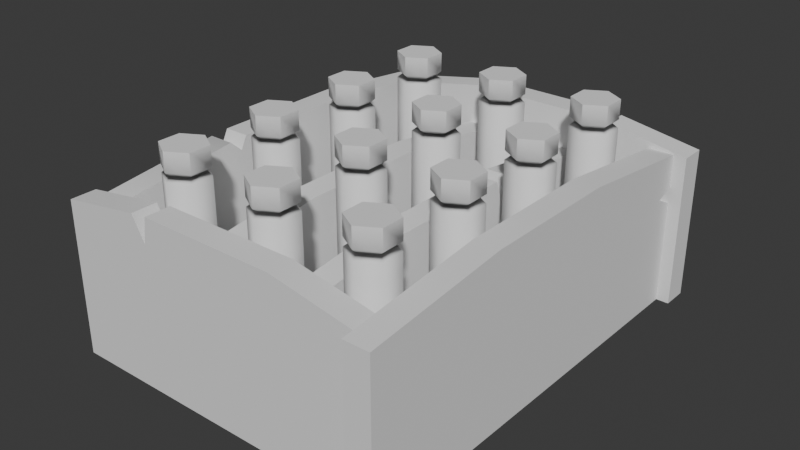 # Source: Glitters.blend  (saved by Blender 4.5.90; exported with 4.5.12 LTS)
import bpy
from mathutils import Matrix  # noqa: F401  (used for matrix-valued properties, if any)

bpy.ops.wm.read_factory_settings(use_empty=True)
scene = bpy.context.scene
scene.name = 'Scene'

# ---- node groups
ng_smooth_by_angle = bpy.data.node_groups.new('Smooth by Angle', 'GeometryNodeTree')
_s = ng_smooth_by_angle.interface.new_socket(name='Mesh', in_out='OUTPUT', socket_type='NodeSocketGeometry')
_s = ng_smooth_by_angle.interface.new_socket(name='Mesh', in_out='INPUT', socket_type='NodeSocketGeometry')
_s = ng_smooth_by_angle.interface.new_socket(name='Angle', in_out='INPUT', socket_type='NodeSocketFloat')
_s.subtype = 'ANGLE'
_s.default_value = 0.5236
_s.min_value = 0.0
_s.max_value = 3.142
_s.description = 'Maximum face angle for smooth edges'
_s = ng_smooth_by_angle.interface.new_socket(name='Ignore Sharpness', in_out='INPUT', socket_type='NodeSocketBool')
_s.force_non_field = True
ng_smooth_by_angle.description = 'Set the sharpness of mesh edges based on the angle between the neighboring faces'
ng_smooth_by_angle.is_modifier = True
_N = ng_smooth_by_angle.nodes; _L = ng_smooth_by_angle.links
n0 = _N.new('GeometryNodeSetShadeSmooth'); n0.name = 'Set Shade Smooth'; n0.location = (120, -80)
n0.domain = 'EDGE'
n1 = _N.new('GeometryNodeSetShadeSmooth'); n1.name = 'Set Shade Smooth.001'; n1.location = (300, -80)
n2 = _N.new('NodeGroupOutput'); n2.name = 'Group Output'; n2.location = (480, -80)
n3 = _N.new('GeometryNodeInputMeshEdgeAngle'); n3.name = 'Edge Angle'; n3.location = (-440, -240)
n4 = _N.new('NodeGroupInput'); n4.name = 'Group Input'; n4.location = (-80, -80)
n5 = _N.new('GeometryNodeInputEdgeSmooth'); n5.name = 'Is Edge Smooth'; n5.location = (-260, -120)
n6 = _N.new('GeometryNodeInputShadeSmooth'); n6.name = 'Is Shade Smooth'; n6.location = (-440, -397)
n7 = _N.new('FunctionNodeCompare'); n7.name = 'Compare'; n7.location = (-260, -260)
n7.operation = 'LESS_EQUAL'
n7.inputs[6].default_value = (0.0, 0.0, 0.0, 0.0)
n7.inputs[7].default_value = (0.0, 0.0, 0.0, 0.0)
n8 = _N.new('FunctionNodeBooleanMath'); n8.name = 'Boolean Math.001'; n8.location = (-80, -260)
n9 = _N.new('NodeGroupInput'); n9.name = 'Group Input.001'; n9.location = (-440, -329)
n10 = _N.new('NodeGroupInput'); n10.name = 'Group Input.002'; n10.location = (-259, -189)
n11 = _N.new('FunctionNodeBooleanMath'); n11.name = 'Boolean Math'; n11.location = (-80, -149)
n11.operation = 'OR'
n12 = _N.new('FunctionNodeBooleanMath'); n12.name = 'Boolean Math.002'; n12.location = (-260, -380)
n12.operation = 'OR'
n13 = _N.new('NodeGroupInput'); n13.name = 'Group Input.003'; n13.location = (-440, -460)
_L.new(n3.outputs[0], n7.inputs[0])
_L.new(n1.outputs[0], n2.inputs[0])
_L.new(n9.outputs[1], n7.inputs[1])
_L.new(n7.outputs[0], n8.inputs[0])
_L.new(n4.outputs[0], n0.inputs[0])
_L.new(n0.outputs[0], n1.inputs[0])
_L.new(n8.outputs[0], n0.inputs[2])
_L.new(n10.outputs[2], n11.inputs[1])
_L.new(n5.outputs[0], n11.inputs[0])
_L.new(n11.outputs[0], n0.inputs[1])
_L.new(n13.outputs[2], n12.inputs[1])
_L.new(n6.outputs[0], n12.inputs[0])
_L.new(n12.outputs[0], n8.inputs[1])
n2.is_active_output = True

# ---- world
world_world = bpy.data.worlds.new('World'); scene.world = world_world
world_world.use_nodes = True; world_world.node_tree.nodes.clear()
_N = world_world.node_tree.nodes; _L = world_world.node_tree.links
n0 = _N.new('ShaderNodeOutputWorld'); n0.name = 'World Output'; n0.location = (200, 100)
n1 = _N.new('ShaderNodeBackground'); n1.name = 'Background'; n1.location = (-200, 100)
n1.inputs[0].default_value = (0.05088, 0.05088, 0.05088, 1.0)
_L.new(n1.outputs[0], n0.inputs[0])
n0.is_active_output = True
world_world.color = (0.05088, 0.05088, 0.05088)
world_world.sun_shadow_jitter_overblur = 0.0

# ---- meshes
me_cylinder = bpy.data.meshes.new('Cylinder')
me_cylinder.from_pydata([(8.196e-09, 0.2495, 0.0), (0.0, 0.44, 0.3084), (0.2161, 0.1247, 0.0), (0.3811, 0.22, 0.3084), (0.2161, -0.1247, 0.0), (0.3811, -0.22, 0.3084), (-8.196e-09, -0.2495, 0.0), (0.0, -0.44, 0.3084), (-0.2161, -0.1247, 0.0), (-0.3811, -0.22, 0.3084), (-0.2161, 0.1247, 0.0), (-0.3811, 0.22, 0.3084), (4.564e-09, 0.3839, 0.1542), (0.3325, 0.192, 0.1542), (0.3325, -0.192, 0.1542), (-4.564e-09, -0.3839, 0.1542), (-0.3325, -0.192, 0.1542), (-0.3325, 0.192, 0.1542), (0.0, 0.44, 4.0), (0.3811, 0.22, 4.0), (0.3811, -0.22, 4.0), (0.0, -0.44, 4.0), (-0.3811, -0.22, 4.0), (-0.3811, 0.22, 4.0), (0.0, 0.44, 3.456), (-0.2906, 0.1678, 3.539), (-0.3811, 0.22, 3.456), (0.3811, 0.22, 3.456), (0.2906, 0.1678, 3.539), (0.3811, -0.22, 3.456), (0.0, -0.44, 3.456), (-0.3811, -0.22, 3.456), (-0.2906, -0.1678, 3.539), (0.0, 0.3356, 3.539), (0.0, 0.44, 3.621), (-0.3811, 0.22, 3.621), (0.3811, 0.22, 3.621), (0.2906, -0.1678, 3.539), (0.3811, -0.22, 3.621), (0.0, -0.3356, 3.539), (0.0, -0.44, 3.621), (-0.3811, -0.22, 3.621)], [], [(12, 13, 2, 0), (13, 14, 4, 2), (14, 15, 6, 4), (15, 16, 8, 6), (16, 17, 10, 8), (17, 12, 0, 10), (0, 2, 4, 6, 8, 10), (11, 1, 12, 17), (9, 11, 17, 16), (7, 9, 16, 15), (5, 7, 15, 14), (3, 5, 14, 13), (1, 3, 13, 12), (19, 18, 23, 22, 21, 20), (32, 25, 26, 31), (39, 32, 31, 30), (37, 39, 30, 29), (28, 37, 29, 27), (25, 33, 24, 26), (33, 28, 27, 24), (41, 35, 25, 32), (40, 41, 32, 39), (38, 40, 39, 37), (36, 38, 37, 28), (35, 34, 33, 25), (34, 36, 28, 33), (32, 25, 33, 28, 37, 39), (1, 24, 27, 3), (11, 26, 24, 1), (9, 31, 26, 11), (3, 27, 29, 5), (5, 29, 30, 7), (7, 30, 31, 9), (35, 23, 18, 34), (34, 18, 19, 36), (41, 22, 23, 35), (36, 19, 20, 38), (38, 20, 21, 40), (40, 21, 22, 41)])
me_cylinder.polygons.foreach_set('use_smooth', [True] * 39)
_uv = me_cylinder.uv_layers.new(name='UVMap')
_uv.uv.foreach_set('vector', [0.75, 0.438, 0.9128, 0.344, 0.8678, 0.318, 0.75, 0.3861, 0.9128, 0.344, 0.9128, 0.156, 0.8678, 0.182, 0.8678, 0.318, 0.9128, 0.156, 0.75, 0.06196, 0.75, 0.1139, 0.8678, 0.182, 0.75, 0.06196, 0.5872, 0.156, 0.6322, 0.182, 0.75, 0.1139, 0.5872, 0.156, 0.5872, 0.344, 0.6322, 0.318, 0.6322, 0.182, 0.5872, 0.344, 0.75, 0.438, 0.75, 0.3861, 0.6322, 0.318, 0.75, 0.3861, 0.8678, 0.318, 0.8678, 0.182, 0.75, 0.1139, 0.6322, 0.182, 0.6322, 0.318, 0.5422, 0.37, 0.75, 0.49, 0.75, 0.438, 0.5872, 0.344, 0.5422, 0.13, 0.5422, 0.37, 0.5872, 0.344, 0.5872, 0.156, 0.75, 0.01, 0.5422, 0.13, 0.5872, 0.156, 0.75, 0.06196, 0.9578, 0.13, 0.75, 0.01, 0.75, 0.06196, 0.9128, 0.156, 0.9578, 0.37, 0.9578, 0.13, 0.9128, 0.156, 0.9128, 0.344, 0.75, 0.49, 0.9578, 0.37, 0.9128, 0.344, 0.75, 0.438, 0.4578, 0.37, 0.25, 0.49, 0.04215, 0.37, 0.04215, 0.13, 0.25, 0.01, 0.4578, 0.13, 0.3705, 0.9398, 0.3188, 0.9398, 0.1667, 0.9293, 0.3333, 0.9291, 0.5108, 0.9398, 0.3705, 0.9398, 0.3333, 0.9291, 0.5, 0.9291, 0.6559, 0.9398, 0.5108, 0.9398, 0.5, 0.9291, 0.6667, 0.9291, 0.7961, 0.9398, 0.6559, 0.9398, 0.6667, 0.9291, 0.8333, 0.9291, 0.3188, 0.9398, 0.8478, 0.9398, 1.0, 0.9295, 0.1667, 0.9293, 0.8478, 0.9398, 0.7961, 0.9398, 0.8333, 0.9291, 1.0, 0.9295, 0.3333, 0.9506, 0.1667, 0.9494, 0.3188, 0.9398, 0.3705, 0.9398, 0.5, 0.9506, 0.3333, 0.9506, 0.3705, 0.9398, 0.5108, 0.9398, 0.6667, 0.9506, 0.5, 0.9506, 0.5108, 0.9398, 0.6559, 0.9398, 0.8333, 0.9506, 0.6667, 0.9506, 0.6559, 0.9398, 0.7961, 0.9398, 0.1667, 0.9494, 1.0, 0.9487, 0.8478, 0.9398, 0.3188, 0.9398, 1.0, 0.9487, 0.8333, 0.9506, 0.7961, 0.9398, 0.8478, 0.9398, 0.3705, 0.9398, 0.3188, 0.9398, 0.8478, 0.9398, 0.7961, 0.9398, 0.6559, 0.9398, 0.5108, 0.9398, 1.0, 0.5188, 1.0, 0.9295, 0.8333, 0.9291, 0.8333, 0.5188, 0.1667, 0.5188, 0.1667, 0.9293, -8.941e-08, 0.9291, -8.941e-08, 0.5188, 0.3333, 0.5188, 0.3333, 0.9291, 0.1667, 0.9293, 0.1667, 0.5188, 0.8333, 0.5188, 0.8333, 0.9291, 0.6667, 0.9291, 0.6667, 0.5188, 0.6667, 0.5188, 0.6667, 0.9291, 0.5, 0.9291, 0.5, 0.5188, 0.5, 0.5188, 0.5, 0.9291, 0.3333, 0.9291, 0.3333, 0.5188, 0.1667, 0.9494, 0.1667, 1.0, -8.941e-08, 1.0, -8.941e-08, 0.9506, 1.0, 0.9487, 1.0, 1.0, 0.8333, 1.0, 0.8333, 0.9506, 0.3333, 0.9506, 0.3333, 1.0, 0.1667, 1.0, 0.1667, 0.9494, 0.8333, 0.9506, 0.8333, 1.0, 0.6667, 1.0, 0.6667, 0.9506, 0.6667, 0.9506, 0.6667, 1.0, 0.5, 1.0, 0.5, 0.9506, 0.5, 0.9506, 0.5, 1.0, 0.3333, 1.0, 0.3333, 0.9506])
me_cylinder.update()
me_cylinder.normals_split_custom_set([tuple(v) for v in zip(*[iter([0.0, 0.8751, -0.4839, 0.7579, 0.4376, -0.4839, 0.4455, 0.2572, -0.8575, 0.0, 0.5144, -0.8575, 0.7579, 0.4376, -0.4839, 0.7579, -0.4376, -0.4839, 0.4455, -0.2572, -0.8575, 0.4455, 0.2572, -0.8575, 0.7579, -0.4376, -0.4839, 0.0, -0.8751, -0.4839, 0.0, -0.5144, -0.8575, 0.4455, -0.2572, -0.8575, 0.0, -0.8751, -0.4839, -0.7579, -0.4376, -0.4839, -0.4455, -0.2572, -0.8575, 0.0, -0.5144, -0.8575, -0.7579, -0.4376, -0.4839, -0.7579, 0.4376, -0.4839, -0.4455, 0.2572, -0.8575, -0.4455, -0.2572, -0.8575, -0.7579, 0.4376, -0.4839, 0.0, 0.8751, -0.4839, 0.0, 0.5144, -0.8575, -0.4455, 0.2572, -0.8575, 0.0, 0.5144, -0.8575, 0.4455, 0.2572, -0.8575, 0.4455, -0.2572, -0.8575, 0.0, -0.5144, -0.8575, -0.4455, -0.2572, -0.8575, -0.4455, 0.2572, -0.8575, -0.8542, 0.4932, -0.1647, -2.337e-08, 0.9863, -0.1647, 0.0, 0.8751, -0.4839, -0.7579, 0.4376, -0.4839, -0.8542, -0.4932, -0.1647, -0.8542, 0.4932, -0.1647, -0.7579, 0.4376, -0.4839, -0.7579, -0.4376, -0.4839, 2.337e-08, -0.9863, -0.1647, -0.8542, -0.4932, -0.1647, -0.7579, -0.4376, -0.4839, 0.0, -0.8751, -0.4839, 0.8542, -0.4932, -0.1647, 2.337e-08, -0.9863, -0.1647, 0.0, -0.8751, -0.4839, 0.7579, -0.4376, -0.4839, 0.8542, 0.4932, -0.1647, 0.8542, -0.4932, -0.1647, 0.7579, -0.4376, -0.4839, 0.7579, 0.4376, -0.4839, -2.337e-08, 0.9863, -0.1647, 0.8542, 0.4932, -0.1647, 0.7579, 0.4376, -0.4839, 0.0, 0.8751, -0.4839, 0.6862, 0.3962, 0.61, -1.389e-07, 0.7924, 0.61, -0.6862, 0.3962, 0.61, -0.6862, -0.3962, 0.61, -1.389e-07, -0.7924, 0.61, 0.6862, -0.3962, 0.61, -0.5357, -0.3093, 0.7857, -0.5357, 0.3093, 0.7857, -0.7975, 0.4605, 0.3898, -0.7975, -0.4605, 0.3898, 0.0, -0.6186, 0.7857, -0.5357, -0.3093, 0.7857, -0.7975, -0.4605, 0.3898, -1.345e-08, -0.9209, 0.3898, 0.5357, -0.3093, 0.7857, 0.0, -0.6186, 0.7857, -1.345e-08, -0.9209, 0.3898, 0.7975, -0.4605, 0.3898, 0.5357, 0.3093, 0.7857, 0.5357, -0.3093, 0.7857, 0.7975, -0.4605, 0.3898, 0.7975, 0.4605, 0.3898, -0.5357, 0.3093, 0.7857, 0.0, 0.6186, 0.7857, 0.0, 0.9209, 0.3898, -0.7975, 0.4605, 0.3898, 0.0, 0.6186, 0.7857, 0.5357, 0.3093, 0.7857, 0.7975, 0.4605, 0.3898, 0.0, 0.9209, 0.3898, -0.7975, -0.4605, -0.3898, -0.7975, 0.4605, -0.3898, -0.5357, 0.3093, -0.7857, -0.5357, -0.3093, -0.7857, 0.0, -0.9209, -0.3898, -0.7975, -0.4605, -0.3898, -0.5357, -0.3093, -0.7857, 0.0, -0.6186, -0.7857, 0.7975, -0.4605, -0.3898, 0.0, -0.9209, -0.3898, 0.0, -0.6186, -0.7857, 0.5357, -0.3093, -0.7857, 0.7975, 0.4605, -0.3898, 0.7975, -0.4605, -0.3898, 0.5357, -0.3093, -0.7857, 0.5357, 0.3093, -0.7857, -0.7975, 0.4605, -0.3898, 1.345e-08, 0.9209, -0.3898, 0.0, 0.6186, -0.7857, -0.5357, 0.3093, -0.7857, 1.345e-08, 0.9209, -0.3898, 0.7975, 0.4605, -0.3898, 0.5357, 0.3093, -0.7857, 0.0, 0.6186, -0.7857, -2.037e-07, 0.0, -1.0, -2.037e-07, 0.0, -1.0, -2.037e-07, 0.0, -1.0, -2.037e-07, 0.0, -1.0, -2.037e-07, 0.0, -1.0, -2.037e-07, 0.0, -1.0, -2.337e-08, 0.9863, -0.1647, 0.0, 0.9209, 0.3898, 0.7975, 0.4605, 0.3898, 0.8542, 0.4932, -0.1647, -0.8542, 0.4932, -0.1647, -0.7975, 0.4605, 0.3898, 0.0, 0.9209, 0.3898, -2.337e-08, 0.9863, -0.1647, -0.8542, -0.4932, -0.1647, -0.7975, -0.4605, 0.3898, -0.7975, 0.4605, 0.3898, -0.8542, 0.4932, -0.1647, 0.8542, 0.4932, -0.1647, 0.7975, 0.4605, 0.3898, 0.7975, -0.4605, 0.3898, 0.8542, -0.4932, -0.1647, 0.8542, -0.4932, -0.1647, 0.7975, -0.4605, 0.3898, -1.345e-08, -0.9209, 0.3898, 2.337e-08, -0.9863, -0.1647, 2.337e-08, -0.9863, -0.1647, -1.345e-08, -0.9209, 0.3898, -0.7975, -0.4605, 0.3898, -0.8542, -0.4932, -0.1647, -0.7975, 0.4605, -0.3898, -0.6862, 0.3962, 0.61, -1.389e-07, 0.7924, 0.61, 1.345e-08, 0.9209, -0.3898, 1.345e-08, 0.9209, -0.3898, -1.389e-07, 0.7924, 0.61, 0.6862, 0.3962, 0.61, 0.7975, 0.4605, -0.3898, -0.7975, -0.4605, -0.3898, -0.6862, -0.3962, 0.61, -0.6862, 0.3962, 0.61, -0.7975, 0.4605, -0.3898, 0.7975, 0.4605, -0.3898, 0.6862, 0.3962, 0.61, 0.6862, -0.3962, 0.61, 0.7975, -0.4605, -0.3898, 0.7975, -0.4605, -0.3898, 0.6862, -0.3962, 0.61, -1.389e-07, -0.7924, 0.61, 0.0, -0.9209, -0.3898, 0.0, -0.9209, -0.3898, -1.389e-07, -0.7924, 0.61, -0.6862, -0.3962, 0.61, -0.7975, -0.4605, -0.3898])] * 3)])
me_cube_002 = bpy.data.meshes.new('Cube.002')
me_cube_002.from_pydata([(3.25, -4.5, 0.0), (3.25, -4.5, 3.0), (3.25, 3.75, 0.0), (3.25, 3.75, 3.0), (2.75, 3.75, 3.0), (2.75, 3.75, 0.0), (2.75, -4.5, 3.0), (2.75, -4.5, 0.0), (-2.75, -3.75, 0.0), (-2.75, -3.75, 3.0), (-2.75, 4.5, 0.0), (-2.75, 4.5, 3.0), (-3.25, 4.5, 3.0), (-3.25, 4.5, 0.0), (-3.25, -3.75, 3.0), (-3.25, -3.75, 0.0), (-3.5, -4.25, 1.192e-07), (-3.5, -4.25, 3.0), (2.75, -4.25, 1.192e-07), (2.75, -4.25, 3.0), (2.75, -3.75, 3.0), (2.75, -3.75, 1.192e-07), (-3.5, -3.75, 3.0), (-3.5, -3.75, 1.192e-07), (-2.75, 3.75, 1.192e-07), (-2.75, 3.75, 3.0), (3.5, 3.75, 1.192e-07), (3.5, 3.75, 3.0), (3.5, 4.25, 3.0), (3.5, 4.25, 1.192e-07), (-2.75, 4.25, 3.0), (-2.75, 4.25, 1.192e-07), (1.25, -3.75, 0.0), (1.25, -3.75, 2.5), (1.25, 3.75, 0.0), (1.25, 3.75, 2.5), (0.75, 3.75, 2.5), (0.75, 3.75, 0.0), (0.75, -3.75, 2.5), (0.75, -3.75, 0.0), (-0.75, -3.75, 0.0), (-0.75, -3.75, 2.5), (-0.75, 3.75, 0.0), (-0.75, 3.75, 2.5), (-1.25, 3.75, 2.5), (-1.25, 3.75, 0.0), (-1.25, -3.75, 2.5), (-1.25, -3.75, 0.0), (-1.132, 3.75, 3.302), (-1.132, 4.25, 3.302), (1.25, -1.382, 2.802), (0.75, -1.382, 2.802), (3.25, 1.132, 3.302), (3.25, -1.632, 3.302), (2.75, -1.632, 3.302), (2.75, 1.132, 3.302), (-2.75, 1.632, 3.302), (-3.25, 1.632, 3.302), (1.132, -4.25, 3.302), (1.132, -3.75, 3.302), (-0.75, 1.382, 2.802), (-0.75, -1.382, 2.802), (-1.25, -1.382, 2.802), (-1.25, 1.382, 2.802), (1.387, 3.75, 3.302), (1.874, 3.75, 3.263), (1.632, 3.75, 2.734), (1.874, 4.25, 3.263), (1.387, 4.25, 3.302), (1.632, 4.25, 2.734), (-2.75, -1.376, 3.274), (-2.75, -1.006, 3.302), (-2.75, -1.132, 3.057), (-3.25, -1.006, 3.302), (-3.25, -1.376, 3.274), (-3.25, -1.132, 3.057), (-1.874, -4.25, 3.263), (-1.546, -4.25, 3.302), (-1.622, -4.25, 2.803), (-1.546, -3.75, 3.302), (-1.874, -3.75, 3.263), (-1.622, -3.75, 2.803), (-3.0, -4.0, 0.0), (3.0, -4.0, 0.0), (-3.0, 4.0, 0.0), (3.0, 4.0, 0.0), (1.25, 1.141, 2.802), (1.25, 1.528, 2.771), (1.25, 1.382, 2.034), (0.75, 1.528, 2.771), (0.75, 1.141, 2.802), (0.75, 1.382, 2.034), (3.25, 3.75, 2.359), (3.25, 3.75, 2.047), (3.25, 3.33, 2.2), (2.75, 3.75, 2.047), (2.75, 3.75, 2.359), (2.75, 3.33, 2.2)], [], [(0, 1, 53, 52, 3, 92, 94, 93, 2), (9, 8, 15, 14), (10, 11, 12, 13), (17, 16, 23, 22), (18, 19, 20, 21), (25, 24, 31, 30), (26, 27, 28, 29), (33, 32, 39, 38), (34, 35, 36, 37), (41, 40, 47, 46), (42, 43, 44, 45), (53, 54, 55, 52), (61, 62, 63, 60), (46, 47, 45, 44, 63, 62), (60, 43, 42, 40, 41, 61), (89, 91, 90, 51, 38, 39, 37, 36), (48, 25, 30, 49), (88, 87, 35, 34, 32, 33, 50, 86), (50, 33, 38, 51), (53, 1, 6, 54), (3, 52, 55, 4), (14, 15, 13, 12, 57, 73, 75, 74), (11, 56, 57, 12), (22, 23, 21, 20, 59, 79, 81, 80), (19, 58, 59, 20), (61, 41, 46, 62), (43, 60, 63, 44), (66, 65, 27, 26, 24, 25, 48, 64), (77, 78, 81, 79), (71, 72, 75, 73), (65, 66, 69, 67), (66, 64, 68, 69), (72, 70, 74, 75), (78, 76, 80, 81), (48, 49, 68, 64), (27, 65, 67, 28), (67, 69, 68, 49, 30, 31, 29, 28), (9, 70, 72, 71, 56, 11, 10, 8), (71, 73, 57, 56), (70, 9, 14, 74), (55, 54, 6, 7, 5, 95, 97, 96, 4), (77, 79, 59, 58), (76, 17, 22, 80), (17, 76, 78, 77, 58, 19, 18, 16), (82, 83, 85, 84), (88, 86, 90, 91), (50, 51, 90, 86), (35, 87, 89, 36), (87, 88, 91, 89), (2, 93, 95, 5), (92, 3, 4, 96), (1, 0, 7, 6), (94, 92, 96, 97), (93, 94, 97, 95)])
me_cube_002.polygons.foreach_set('use_smooth', [1, 1, 1, 1, 1, 1, 1, 1, 1, 1, 1, 1, 1, 1, 1, 1, 1, 1, 1, 1, 1, 1, 1, 1, 1, 1, 1, 1, 1, 1, 1, 1, 1, 1, 1, 1, 1, 1, 1, 1, 1, 1, 1, 1, 0, 1, 1, 1, 1, 1, 1, 1, 1, 1])
_uv = me_cube_002.uv_layers.new(name='UVMap')
_uv.uv.foreach_set('vector', [0.375, 0.75, 0.625, 0.75, 0.625, 0.6682, 0.625, 0.5818, 0.625, 0.5, 0.5546, 0.5, 0.5375, 0.5064, 0.5203, 0.5, 0.375, 0.5, 0.625, 0.75, 0.375, 0.75, 0.375, 0.75, 0.625, 0.75, 0.375, 0.5, 0.625, 0.5, 0.625, 0.5, 0.375, 0.5, 0.625, 0.75, 0.375, 0.75, 0.375, 0.75, 0.625, 0.75, 0.375, 0.5, 0.625, 0.5, 0.625, 0.5, 0.375, 0.5, 0.625, 0.75, 0.375, 0.75, 0.375, 0.75, 0.625, 0.75, 0.375, 0.5, 0.625, 0.5, 0.625, 0.5, 0.375, 0.5, 0.625, 0.75, 0.375, 0.75, 0.375, 0.75, 0.625, 0.75, 0.375, 0.5, 0.625, 0.5, 0.625, 0.5, 0.375, 0.5, 0.625, 0.75, 0.375, 0.75, 0.375, 0.75, 0.625, 0.75, 0.375, 0.5, 0.625, 0.5, 0.625, 0.5, 0.375, 0.5, 0.625, 0.6682, 0.625, 0.6682, 0.625, 0.5818, 0.625, 0.5818, 0.625, 0.6711, 0.625, 0.6711, 0.625, 0.5789, 0.625, 0.5789, 0.625, 0.75, 0.375, 0.75, 0.375, 0.5, 0.625, 0.5, 0.625, 0.5789, 0.625, 0.6711, 0.625, 0.5789, 0.625, 0.5, 0.375, 0.5, 0.375, 0.75, 0.625, 0.75, 0.625, 0.6711, 0.625, 0.571, 0.6035, 0.5789, 0.625, 0.587, 0.625, 0.6711, 0.625, 0.75, 0.375, 0.75, 0.375, 0.5, 0.625, 0.5, 0.625, 0.6826, 0.625, 0.75, 0.625, 0.75, 0.625, 0.6826, 0.6035, 0.5789, 0.625, 0.571, 0.625, 0.5, 0.375, 0.5, 0.375, 0.75, 0.625, 0.75, 0.625, 0.6711, 0.625, 0.587, 0.625, 0.6711, 0.625, 0.75, 0.625, 0.75, 0.625, 0.6711, 0.625, 0.6682, 0.625, 0.75, 0.625, 0.75, 0.625, 0.6682, 0.625, 0.5, 0.625, 0.5818, 0.625, 0.5818, 0.625, 0.5, 0.625, 0.75, 0.375, 0.75, 0.375, 0.5, 0.625, 0.5, 0.625, 0.5818, 0.625, 0.6605, 0.6064, 0.6682, 0.625, 0.6758, 0.625, 0.5, 0.625, 0.5818, 0.625, 0.5818, 0.625, 0.5, 0.625, 0.75, 0.375, 0.75, 0.375, 0.5, 0.625, 0.5, 0.625, 0.5674, 0.625, 0.6724, 0.6064, 0.6826, 0.625, 0.6913, 0.625, 0.5, 0.625, 0.5674, 0.625, 0.5674, 0.625, 0.5, 0.625, 0.6711, 0.625, 0.75, 0.625, 0.75, 0.625, 0.6711, 0.625, 0.5, 0.625, 0.5789, 0.625, 0.5789, 0.625, 0.5, 0.6064, 0.5674, 0.625, 0.5587, 0.625, 0.5, 0.375, 0.5, 0.375, 0.75, 0.625, 0.75, 0.625, 0.6826, 0.625, 0.5776, 0.625, 0.6724, 0.6064, 0.6826, 0.6064, 0.6826, 0.625, 0.6724, 0.625, 0.6605, 0.6064, 0.6682, 0.6064, 0.6682, 0.625, 0.6605, 0.625, 0.5587, 0.6064, 0.5674, 0.6064, 0.5674, 0.625, 0.5587, 0.6064, 0.5674, 0.625, 0.5776, 0.625, 0.5776, 0.6064, 0.5674, 0.6064, 0.6682, 0.625, 0.6758, 0.625, 0.6758, 0.6064, 0.6682, 0.6064, 0.6826, 0.625, 0.6913, 0.625, 0.6913, 0.6064, 0.6826, 0.625, 0.6826, 0.625, 0.6826, 0.625, 0.5776, 0.625, 0.5776, 0.625, 0.5, 0.625, 0.5587, 0.625, 0.5587, 0.625, 0.5, 0.625, 0.5587, 0.6064, 0.5674, 0.625, 0.5776, 0.625, 0.6826, 0.625, 0.75, 0.375, 0.75, 0.375, 0.5, 0.625, 0.5, 0.625, 0.75, 0.625, 0.6758, 0.6064, 0.6682, 0.625, 0.6605, 0.625, 0.5818, 0.625, 0.5, 0.375, 0.5, 0.375, 0.75, 0.625, 0.6605, 0.625, 0.6605, 0.625, 0.5818, 0.625, 0.5818, 0.625, 0.6758, 0.625, 0.75, 0.625, 0.75, 0.625, 0.6758, 0.625, 0.5818, 0.625, 0.6682, 0.625, 0.75, 0.375, 0.75, 0.375, 0.5, 0.5203, 0.5, 0.5375, 0.5064, 0.5546, 0.5, 0.625, 0.5, 0.625, 0.6724, 0.625, 0.6724, 0.625, 0.5674, 0.625, 0.5674, 0.625, 0.6913, 0.625, 0.75, 0.625, 0.75, 0.625, 0.6913, 0.625, 0.75, 0.625, 0.6913, 0.6064, 0.6826, 0.625, 0.6724, 0.625, 0.5674, 0.625, 0.5, 0.375, 0.5, 0.375, 0.75, 0.0, 0.0, 1.0, 0.0, 1.0, 1.0, 0.0, 1.0, 0.6035, 0.5789, 0.625, 0.587, 0.625, 0.587, 0.6035, 0.5789, 0.625, 0.6711, 0.625, 0.6711, 0.625, 0.587, 0.625, 0.587, 0.625, 0.5, 0.625, 0.571, 0.625, 0.571, 0.625, 0.5, 0.625, 0.571, 0.6035, 0.5789, 0.6035, 0.5789, 0.625, 0.571, 0.375, 0.5, 0.5203, 0.5, 0.5203, 0.5, 0.375, 0.5, 0.5546, 0.5, 0.625, 0.5, 0.625, 0.5, 0.5546, 0.5, 0.625, 0.75, 0.375, 0.75, 0.375, 0.75, 0.625, 0.75, 0.5375, 0.5064, 0.5546, 0.5, 0.5546, 0.5, 0.5375, 0.5064, 0.5203, 0.5, 0.5375, 0.5064, 0.5375, 0.5064, 0.5203, 0.5])
me_cube_002.update()

# ---- objects
ob_box = bpy.data.objects.new('Box', me_cylinder)
ob_glitters = bpy.data.objects.new('Glitters', me_cube_002)

# ---- transforms, parenting, visibility, modifiers, constraints
ob_box.location = (-2.0, 3.0, 0.0)
_m = ob_box.modifiers.new('Array', 'ARRAY')
_m.count = 3
_m.use_constant_offset = True
_m.constant_offset_displace = (2.0, 0.0, 0.0)
_m.use_relative_offset = False
_m = ob_box.modifiers.new('Array.001', 'ARRAY')
_m.count = 4
_m.use_constant_offset = True
_m.constant_offset_displace = (0.0, -2.0, 0.0)
_m.use_relative_offset = False
_m = ob_box.modifiers.new('Smooth by Angle', 'NODES')
_m.node_group = ng_smooth_by_angle
_gi = [s.identifier for s in ng_smooth_by_angle.interface.items_tree if s.item_type == 'SOCKET' and s.in_out == 'INPUT']
_m[_gi[1]] = 1.047  # 'Angle'
_m.use_pin_to_last = True
_m.show_group_selector = False
ob_glitters.location = (0.0, 0.0, 0.0)
_m = ob_glitters.modifiers.new('Smooth by Angle', 'NODES')
_m.node_group = ng_smooth_by_angle
_gi = [s.identifier for s in ng_smooth_by_angle.interface.items_tree if s.item_type == 'SOCKET' and s.in_out == 'INPUT']
_m[_gi[1]] = 1.047  # 'Angle'
_m.use_pin_to_last = True
_m.show_group_selector = False

# ---- collection membership
scene.collection.objects.link(ob_box)
scene.collection.objects.link(ob_glitters)

# ---- scene / render settings (as saved in the file)
scene.frame_start = 1; scene.frame_end = 250; scene.frame_set(1)
scene.render.engine = 'BLENDER_EEVEE_NEXT'
bpy.context.view_layer.update()

# ---- added for rendering (the .blend has no active camera and no usable light): camera, sun
cam_auto = bpy.data.cameras.new('AutoCamera')
cam_auto.lens = 50.0
cam_auto.sensor_width = 36.0
cam_auto.clip_end = 1000.0
ob_auto_camera = bpy.data.objects.new('AutoCamera', cam_auto)
scene.collection.objects.link(ob_auto_camera)
ob_auto_camera.location = (11.1795, -13.4154, 10.9436)
ob_auto_camera.rotation_euler = (1.09748, -7.21219e-08, 0.694738)
scene.camera = ob_auto_camera
light_auto_sun = bpy.data.lights.new('AutoSun', 'SUN')
light_auto_sun.energy = 3.0
light_auto_sun.angle = 0.0523599
ob_auto_sun = bpy.data.objects.new('AutoSun', light_auto_sun)
scene.collection.objects.link(ob_auto_sun)
ob_auto_sun.rotation_euler = (0.872665, 0.174533, 0.523599)
bpy.context.view_layer.update()
